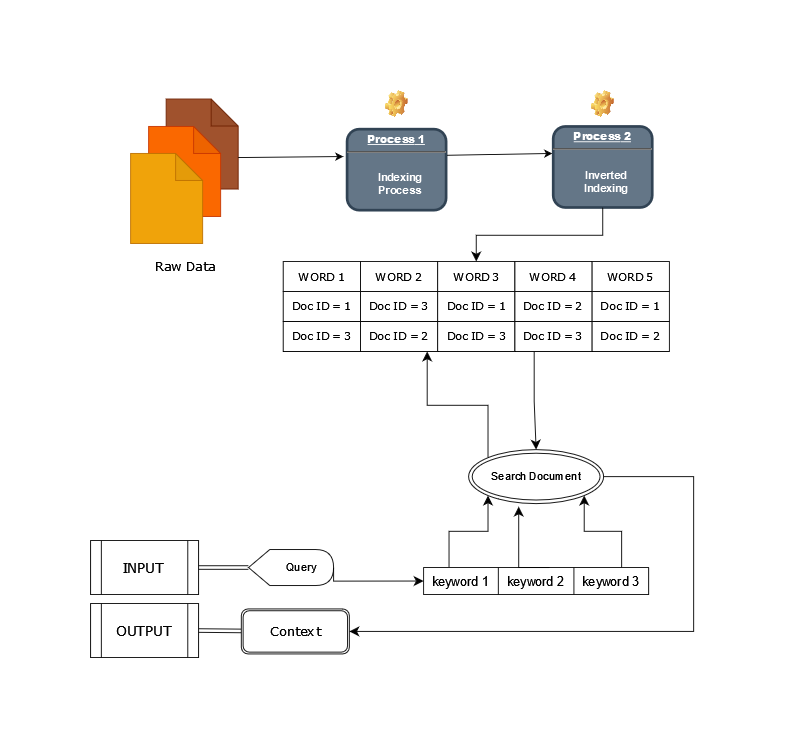

The diagram above was exported from draw.io. Its source (the exported page's mxGraphModel, read from the mxfile embedded in the PNG):
<mxGraphModel dx="1764" dy="858" grid="1" gridSize="10" guides="1" tooltips="1" connect="1" arrows="1" fold="1" page="1" pageScale="1" pageWidth="826" pageHeight="1169" background="none" math="0" shadow="0">
  <root>
    <mxCell id="0" />
    <mxCell id="1" parent="0" />
    <mxCell id="dMdMiXaisJ0_rMapzCot-96" value="" style="shape=note;whiteSpace=wrap;html=1;backgroundOutline=1;darkOpacity=0.05;fillColor=#a0522d;fontColor=#ffffff;strokeColor=#6D1F00;" vertex="1" parent="1">
      <mxGeometry x="200" y="779.5" width="80" height="100" as="geometry" />
    </mxCell>
    <mxCell id="dMdMiXaisJ0_rMapzCot-97" value="" style="shape=note;whiteSpace=wrap;html=1;backgroundOutline=1;darkOpacity=0.05;fillColor=#fa6800;fontColor=#000000;strokeColor=#C73500;" vertex="1" parent="1">
      <mxGeometry x="180.5" y="810" width="80" height="100" as="geometry" />
    </mxCell>
    <mxCell id="dMdMiXaisJ0_rMapzCot-98" value="" style="shape=note;whiteSpace=wrap;html=1;backgroundOutline=1;darkOpacity=0.05;fillColor=#f0a30a;fontColor=#000000;strokeColor=#BD7000;" vertex="1" parent="1">
      <mxGeometry x="160.5" y="840" width="80" height="100" as="geometry" />
    </mxCell>
    <mxCell id="dMdMiXaisJ0_rMapzCot-99" value="&lt;font style=&quot;font-size: 14px;&quot; face=&quot;Verdana&quot;&gt;Raw Data&lt;br&gt;&lt;/font&gt;" style="text;html=1;align=center;verticalAlign=middle;resizable=0;points=[];autosize=1;strokeColor=none;fillColor=none;" vertex="1" parent="1">
      <mxGeometry x="175.5" y="950" width="90" height="30" as="geometry" />
    </mxCell>
    <mxCell id="dMdMiXaisJ0_rMapzCot-100" value="&lt;p style=&quot;margin: 0px; margin-top: 4px; text-align: center; text-decoration: underline;&quot;&gt;&lt;strong&gt;&lt;strong&gt;Process&lt;/strong&gt; 1&lt;br&gt;&lt;/strong&gt;&lt;/p&gt;&lt;hr&gt;&lt;p style=&quot;margin: 0px; margin-left: 8px;&quot;&gt;&lt;br&gt;&lt;/p&gt;&lt;p style=&quot;margin: 0px; margin-left: 8px;&quot;&gt;Indexing &lt;br&gt;&lt;/p&gt;&lt;p style=&quot;margin: 0px; margin-left: 8px;&quot;&gt;Process&lt;/p&gt;" style="verticalAlign=middle;align=center;overflow=fill;fontSize=12;fontFamily=Helvetica;html=1;rounded=1;fontStyle=1;strokeWidth=3;fillColor=#647687;fontColor=#ffffff;strokeColor=#314354;" vertex="1" parent="1">
      <mxGeometry x="400.99999999999994" y="813" width="110" height="90" as="geometry" />
    </mxCell>
    <mxCell id="dMdMiXaisJ0_rMapzCot-101" value="" style="endArrow=classic;html=1;rounded=0;exitX=0;exitY=0;exitDx=80;exitDy=65;exitPerimeter=0;entryX=-0.037;entryY=0.338;entryDx=0;entryDy=0;entryPerimeter=0;" edge="1" parent="1" source="dMdMiXaisJ0_rMapzCot-96" target="dMdMiXaisJ0_rMapzCot-100">
      <mxGeometry width="50" height="50" relative="1" as="geometry">
        <mxPoint x="400" y="890" as="sourcePoint" />
        <mxPoint x="450" y="840" as="targetPoint" />
      </mxGeometry>
    </mxCell>
    <mxCell id="dMdMiXaisJ0_rMapzCot-102" value="" style="endArrow=classic;html=1;rounded=0;exitX=0;exitY=0;exitDx=80;exitDy=65;exitPerimeter=0;entryX=-0.037;entryY=0.338;entryDx=0;entryDy=0;entryPerimeter=0;" edge="1" parent="1">
      <mxGeometry width="50" height="50" relative="1" as="geometry">
        <mxPoint x="512" y="842" as="sourcePoint" />
        <mxPoint x="629" y="840" as="targetPoint" />
      </mxGeometry>
    </mxCell>
    <mxCell id="dMdMiXaisJ0_rMapzCot-103" value="&lt;p style=&quot;margin: 0px; margin-top: 4px; text-align: center; text-decoration: underline;&quot;&gt;&lt;strong&gt;&lt;strong&gt;Process&lt;/strong&gt; 2&lt;br&gt;&lt;/strong&gt;&lt;/p&gt;&lt;hr&gt;&lt;p style=&quot;margin: 0px; margin-left: 8px;&quot;&gt;&lt;br&gt;&lt;/p&gt;&lt;p style=&quot;margin: 0px; margin-left: 8px;&quot;&gt;Inverted&lt;br&gt;&lt;/p&gt;&lt;p style=&quot;margin: 0px; margin-left: 8px;&quot;&gt;Indexing &lt;br&gt;&lt;/p&gt;&lt;p style=&quot;margin: 0px; margin-left: 8px;&quot;&gt;&lt;br&gt;&lt;/p&gt;" style="verticalAlign=middle;align=center;overflow=fill;fontSize=12;fontFamily=Helvetica;html=1;rounded=1;fontStyle=1;strokeWidth=3;fillColor=#647687;fontColor=#ffffff;strokeColor=#314354;" vertex="1" parent="1">
      <mxGeometry x="630" y="810" width="110" height="90" as="geometry" />
    </mxCell>
    <mxCell id="dMdMiXaisJ0_rMapzCot-122" value="" style="group" vertex="1" connectable="0" parent="1">
      <mxGeometry x="330" y="960" width="429" height="100" as="geometry" />
    </mxCell>
    <mxCell id="dMdMiXaisJ0_rMapzCot-106" value="&lt;font face=&quot;Verdana&quot;&gt;WORD 1&lt;/font&gt;" style="rounded=0;whiteSpace=wrap;html=1;" vertex="1" parent="dMdMiXaisJ0_rMapzCot-122">
      <mxGeometry width="85.8" height="33.333333333333336" as="geometry" />
    </mxCell>
    <mxCell id="dMdMiXaisJ0_rMapzCot-107" value="&lt;font face=&quot;Verdana&quot;&gt;WORD 2&lt;br&gt;&lt;/font&gt;" style="rounded=0;whiteSpace=wrap;html=1;" vertex="1" parent="dMdMiXaisJ0_rMapzCot-122">
      <mxGeometry x="85.8" width="85.8" height="33.333333333333336" as="geometry" />
    </mxCell>
    <mxCell id="dMdMiXaisJ0_rMapzCot-108" value="&lt;font face=&quot;Verdana&quot;&gt;WORD 3&lt;br&gt;&lt;/font&gt;" style="rounded=0;whiteSpace=wrap;html=1;" vertex="1" parent="dMdMiXaisJ0_rMapzCot-122">
      <mxGeometry x="171.6" width="85.8" height="33.333333333333336" as="geometry" />
    </mxCell>
    <mxCell id="dMdMiXaisJ0_rMapzCot-109" value="&lt;font face=&quot;Verdana&quot;&gt;WORD 4&lt;br&gt;&lt;/font&gt;" style="rounded=0;whiteSpace=wrap;html=1;" vertex="1" parent="dMdMiXaisJ0_rMapzCot-122">
      <mxGeometry x="257.4" width="85.8" height="33.333333333333336" as="geometry" />
    </mxCell>
    <mxCell id="dMdMiXaisJ0_rMapzCot-110" value="&lt;font face=&quot;Verdana&quot;&gt;WORD 5&lt;br&gt;&lt;/font&gt;" style="rounded=0;whiteSpace=wrap;html=1;" vertex="1" parent="dMdMiXaisJ0_rMapzCot-122">
      <mxGeometry x="343.2" width="85.8" height="33.333333333333336" as="geometry" />
    </mxCell>
    <mxCell id="dMdMiXaisJ0_rMapzCot-112" value="&lt;font face=&quot;Verdana&quot;&gt;Doc ID = 1&lt;br&gt;&lt;/font&gt;" style="rounded=0;whiteSpace=wrap;html=1;" vertex="1" parent="dMdMiXaisJ0_rMapzCot-122">
      <mxGeometry y="33.333333333333336" width="85.8" height="33.333333333333336" as="geometry" />
    </mxCell>
    <mxCell id="dMdMiXaisJ0_rMapzCot-113" value="&lt;font face=&quot;Verdana&quot;&gt;Doc ID = 3&lt;br&gt;&lt;/font&gt;" style="rounded=0;whiteSpace=wrap;html=1;" vertex="1" parent="dMdMiXaisJ0_rMapzCot-122">
      <mxGeometry x="85.8" y="33.333333333333336" width="85.8" height="33.333333333333336" as="geometry" />
    </mxCell>
    <mxCell id="dMdMiXaisJ0_rMapzCot-114" value="&lt;font face=&quot;Verdana&quot;&gt;Doc ID = 1&lt;br&gt;&lt;/font&gt;" style="rounded=0;whiteSpace=wrap;html=1;" vertex="1" parent="dMdMiXaisJ0_rMapzCot-122">
      <mxGeometry x="171.6" y="33.333333333333336" width="85.8" height="33.333333333333336" as="geometry" />
    </mxCell>
    <mxCell id="dMdMiXaisJ0_rMapzCot-115" value="&lt;font face=&quot;Verdana&quot;&gt;Doc ID = 2&lt;br&gt;&lt;/font&gt;" style="rounded=0;whiteSpace=wrap;html=1;" vertex="1" parent="dMdMiXaisJ0_rMapzCot-122">
      <mxGeometry x="257.4" y="33.333333333333336" width="85.8" height="33.333333333333336" as="geometry" />
    </mxCell>
    <mxCell id="dMdMiXaisJ0_rMapzCot-116" value="&lt;font face=&quot;Verdana&quot;&gt;Doc ID = 1&lt;br&gt;&lt;/font&gt;" style="rounded=0;whiteSpace=wrap;html=1;" vertex="1" parent="dMdMiXaisJ0_rMapzCot-122">
      <mxGeometry x="343.2" y="33.333333333333336" width="85.8" height="33.333333333333336" as="geometry" />
    </mxCell>
    <mxCell id="dMdMiXaisJ0_rMapzCot-117" value="&lt;font face=&quot;Verdana&quot;&gt;Doc ID = 3&lt;br&gt;&lt;/font&gt;" style="rounded=0;whiteSpace=wrap;html=1;" vertex="1" parent="dMdMiXaisJ0_rMapzCot-122">
      <mxGeometry y="66.66666666666667" width="85.8" height="33.333333333333336" as="geometry" />
    </mxCell>
    <mxCell id="dMdMiXaisJ0_rMapzCot-118" value="&lt;font face=&quot;Verdana&quot;&gt;Doc ID = 2&lt;br&gt;&lt;/font&gt;" style="rounded=0;whiteSpace=wrap;html=1;" vertex="1" parent="dMdMiXaisJ0_rMapzCot-122">
      <mxGeometry x="85.8" y="66.66666666666667" width="85.8" height="33.333333333333336" as="geometry" />
    </mxCell>
    <mxCell id="dMdMiXaisJ0_rMapzCot-119" value="&lt;font face=&quot;Verdana&quot;&gt;Doc ID = 3&lt;br&gt;&lt;/font&gt;" style="rounded=0;whiteSpace=wrap;html=1;" vertex="1" parent="dMdMiXaisJ0_rMapzCot-122">
      <mxGeometry x="171.6" y="66.66666666666667" width="85.8" height="33.333333333333336" as="geometry" />
    </mxCell>
    <mxCell id="dMdMiXaisJ0_rMapzCot-120" value="&lt;font face=&quot;Verdana&quot;&gt;Doc ID = 3&lt;/font&gt;&lt;font face=&quot;Verdana&quot;&gt;&lt;br&gt;&lt;/font&gt;" style="rounded=0;whiteSpace=wrap;html=1;" vertex="1" parent="dMdMiXaisJ0_rMapzCot-122">
      <mxGeometry x="257.4" y="66.66666666666667" width="85.8" height="33.333333333333336" as="geometry" />
    </mxCell>
    <mxCell id="dMdMiXaisJ0_rMapzCot-121" value="&lt;font face=&quot;Verdana&quot;&gt;Doc ID = 2&lt;br&gt;&lt;/font&gt;" style="rounded=0;whiteSpace=wrap;html=1;" vertex="1" parent="dMdMiXaisJ0_rMapzCot-122">
      <mxGeometry x="343.2" y="66.66666666666667" width="85.8" height="33.333333333333336" as="geometry" />
    </mxCell>
    <mxCell id="dMdMiXaisJ0_rMapzCot-125" value="" style="edgeStyle=elbowEdgeStyle;elbow=vertical;endArrow=classic;html=1;curved=0;rounded=0;endSize=8;startSize=8;exitX=0.5;exitY=1;exitDx=0;exitDy=0;entryX=0.5;entryY=0;entryDx=0;entryDy=0;" edge="1" parent="1" source="dMdMiXaisJ0_rMapzCot-103" target="dMdMiXaisJ0_rMapzCot-108">
      <mxGeometry width="50" height="50" relative="1" as="geometry">
        <mxPoint x="470" y="1000" as="sourcePoint" />
        <mxPoint x="520" y="950" as="targetPoint" />
      </mxGeometry>
    </mxCell>
    <mxCell id="dMdMiXaisJ0_rMapzCot-127" value="" style="shape=image;html=1;verticalLabelPosition=bottom;verticalAlign=top;imageAspect=1;aspect=fixed;image=img/clipart/Gear_128x128.png" vertex="1" parent="1">
      <mxGeometry x="443.21" y="770" width="25.57" height="30" as="geometry" />
    </mxCell>
    <mxCell id="dMdMiXaisJ0_rMapzCot-128" value="" style="shape=image;html=1;verticalLabelPosition=bottom;verticalAlign=top;imageAspect=1;aspect=fixed;image=img/clipart/Gear_128x128.png" vertex="1" parent="1">
      <mxGeometry x="672.21" y="770" width="25.57" height="30" as="geometry" />
    </mxCell>
    <mxCell id="dMdMiXaisJ0_rMapzCot-130" value="&amp;nbsp;&amp;nbsp;&amp;nbsp;&amp;nbsp;&amp;nbsp;&amp;nbsp; Query" style="shape=display;whiteSpace=wrap;html=1;" vertex="1" parent="1">
      <mxGeometry x="291.5" y="1280" width="94.5" height="40" as="geometry" />
    </mxCell>
    <mxCell id="dMdMiXaisJ0_rMapzCot-132" value="" style="shape=table;startSize=0;container=1;collapsible=0;childLayout=tableLayout;fontSize=16;" vertex="1" parent="1">
      <mxGeometry x="486" y="1300" width="250" height="30" as="geometry" />
    </mxCell>
    <mxCell id="dMdMiXaisJ0_rMapzCot-141" value="" style="shape=tableRow;horizontal=0;startSize=0;swimlaneHead=0;swimlaneBody=0;strokeColor=inherit;top=0;left=0;bottom=0;right=0;collapsible=0;dropTarget=0;fillColor=none;points=[[0,0.5],[1,0.5]];portConstraint=eastwest;fontSize=16;" vertex="1" parent="dMdMiXaisJ0_rMapzCot-132">
      <mxGeometry width="250" height="30" as="geometry" />
    </mxCell>
    <mxCell id="dMdMiXaisJ0_rMapzCot-142" value="&lt;font style=&quot;font-size: 14px;&quot;&gt;keyword 1&lt;br&gt;&lt;/font&gt;" style="shape=partialRectangle;html=1;whiteSpace=wrap;connectable=0;strokeColor=inherit;overflow=hidden;fillColor=none;top=0;left=0;bottom=0;right=0;pointerEvents=1;fontSize=16;" vertex="1" parent="dMdMiXaisJ0_rMapzCot-141">
      <mxGeometry width="83" height="30" as="geometry">
        <mxRectangle width="83" height="30" as="alternateBounds" />
      </mxGeometry>
    </mxCell>
    <mxCell id="dMdMiXaisJ0_rMapzCot-143" value="&lt;font style=&quot;font-size: 14px;&quot;&gt;keyword 2&lt;br&gt;&lt;/font&gt;" style="shape=partialRectangle;html=1;whiteSpace=wrap;connectable=0;strokeColor=inherit;overflow=hidden;fillColor=none;top=0;left=0;bottom=0;right=0;pointerEvents=1;fontSize=16;" vertex="1" parent="dMdMiXaisJ0_rMapzCot-141">
      <mxGeometry x="83" width="84" height="30" as="geometry">
        <mxRectangle width="84" height="30" as="alternateBounds" />
      </mxGeometry>
    </mxCell>
    <mxCell id="dMdMiXaisJ0_rMapzCot-144" value="&lt;font style=&quot;font-size: 14px;&quot;&gt;keyword 3&lt;br&gt;&lt;/font&gt;" style="shape=partialRectangle;html=1;whiteSpace=wrap;connectable=0;strokeColor=inherit;overflow=hidden;fillColor=none;top=0;left=0;bottom=0;right=0;pointerEvents=1;fontSize=16;" vertex="1" parent="dMdMiXaisJ0_rMapzCot-141">
      <mxGeometry x="167" width="83" height="30" as="geometry">
        <mxRectangle width="83" height="30" as="alternateBounds" />
      </mxGeometry>
    </mxCell>
    <mxCell id="dMdMiXaisJ0_rMapzCot-145" value="" style="edgeStyle=elbowEdgeStyle;elbow=vertical;endArrow=classic;html=1;curved=0;rounded=0;endSize=8;startSize=8;entryX=0;entryY=1;entryDx=0;entryDy=0;exitX=0.113;exitY=-0.012;exitDx=0;exitDy=0;exitPerimeter=0;" edge="1" parent="1" source="dMdMiXaisJ0_rMapzCot-141" target="dMdMiXaisJ0_rMapzCot-151">
      <mxGeometry width="50" height="50" relative="1" as="geometry">
        <mxPoint x="563" y="1380" as="sourcePoint" />
        <mxPoint x="466" y="1180" as="targetPoint" />
      </mxGeometry>
    </mxCell>
    <mxCell id="dMdMiXaisJ0_rMapzCot-147" value="" style="edgeStyle=elbowEdgeStyle;elbow=vertical;endArrow=classic;html=1;curved=0;rounded=0;endSize=8;startSize=8;entryX=0.371;entryY=1.055;entryDx=0;entryDy=0;entryPerimeter=0;" edge="1" parent="1" target="dMdMiXaisJ0_rMapzCot-151">
      <mxGeometry width="50" height="50" relative="1" as="geometry">
        <mxPoint x="626" y="1300" as="sourcePoint" />
        <mxPoint x="636" y="1180" as="targetPoint" />
        <Array as="points">
          <mxPoint x="646" y="1300" />
        </Array>
      </mxGeometry>
    </mxCell>
    <mxCell id="dMdMiXaisJ0_rMapzCot-150" value="" style="edgeStyle=elbowEdgeStyle;elbow=vertical;endArrow=classic;html=1;curved=0;rounded=0;endSize=8;startSize=8;entryX=1;entryY=1;entryDx=0;entryDy=0;exitX=0.88;exitY=0;exitDx=0;exitDy=0;exitPerimeter=0;" edge="1" parent="1" source="dMdMiXaisJ0_rMapzCot-141" target="dMdMiXaisJ0_rMapzCot-151">
      <mxGeometry width="50" height="50" relative="1" as="geometry">
        <mxPoint x="942" y="1380" as="sourcePoint" />
        <mxPoint x="836" y="1180" as="targetPoint" />
      </mxGeometry>
    </mxCell>
    <mxCell id="dMdMiXaisJ0_rMapzCot-151" value="Search Document" style="ellipse;shape=doubleEllipse;whiteSpace=wrap;html=1;" vertex="1" parent="1">
      <mxGeometry x="536" y="1169" width="150" height="60" as="geometry" />
    </mxCell>
    <mxCell id="dMdMiXaisJ0_rMapzCot-152" value="" style="edgeStyle=elbowEdgeStyle;elbow=vertical;endArrow=classic;html=1;curved=0;rounded=0;endSize=8;startSize=8;entryX=1;entryY=1;entryDx=0;entryDy=0;exitX=0;exitY=0;exitDx=0;exitDy=0;" edge="1" parent="1" source="dMdMiXaisJ0_rMapzCot-151">
      <mxGeometry width="50" height="50" relative="1" as="geometry">
        <mxPoint x="521" y="1179" as="sourcePoint" />
        <mxPoint x="490" y="1060" as="targetPoint" />
      </mxGeometry>
    </mxCell>
    <mxCell id="dMdMiXaisJ0_rMapzCot-153" value="" style="edgeStyle=elbowEdgeStyle;elbow=vertical;endArrow=classic;html=1;curved=0;rounded=0;endSize=8;startSize=8;exitX=0.25;exitY=1;exitDx=0;exitDy=0;" edge="1" parent="1" source="dMdMiXaisJ0_rMapzCot-120" target="dMdMiXaisJ0_rMapzCot-151">
      <mxGeometry width="50" height="50" relative="1" as="geometry">
        <mxPoint x="522" y="1169" as="sourcePoint" />
        <mxPoint x="500" y="1070" as="targetPoint" />
      </mxGeometry>
    </mxCell>
    <mxCell id="dMdMiXaisJ0_rMapzCot-155" value="" style="edgeStyle=segmentEdgeStyle;endArrow=classic;html=1;curved=0;rounded=0;endSize=8;startSize=8;entryX=0;entryY=0.5;entryDx=0;entryDy=0;exitX=1;exitY=0.5;exitDx=0;exitDy=0;exitPerimeter=0;" edge="1" parent="1" source="dMdMiXaisJ0_rMapzCot-130" target="dMdMiXaisJ0_rMapzCot-141">
      <mxGeometry width="50" height="50" relative="1" as="geometry">
        <mxPoint x="296" y="1310" as="sourcePoint" />
        <mxPoint x="346" y="1260" as="targetPoint" />
        <Array as="points">
          <mxPoint x="386" y="1315" />
        </Array>
      </mxGeometry>
    </mxCell>
    <mxCell id="dMdMiXaisJ0_rMapzCot-156" value="" style="edgeStyle=elbowEdgeStyle;elbow=horizontal;endArrow=classic;html=1;curved=0;rounded=0;endSize=8;startSize=8;exitX=1;exitY=0.5;exitDx=0;exitDy=0;entryX=1;entryY=0.5;entryDx=0;entryDy=0;" edge="1" parent="1" source="dMdMiXaisJ0_rMapzCot-151" target="dMdMiXaisJ0_rMapzCot-161">
      <mxGeometry width="50" height="50" relative="1" as="geometry">
        <mxPoint x="276" y="1380" as="sourcePoint" />
        <mxPoint x="386" y="1360" as="targetPoint" />
        <Array as="points">
          <mxPoint x="786" y="1290" />
        </Array>
      </mxGeometry>
    </mxCell>
    <mxCell id="dMdMiXaisJ0_rMapzCot-161" value="&lt;font style=&quot;font-size: 14px;&quot; face=&quot;Verdana&quot;&gt;Context&lt;/font&gt;" style="shape=ext;double=1;rounded=1;whiteSpace=wrap;html=1;" vertex="1" parent="1">
      <mxGeometry x="283.5" y="1346" width="120" height="50" as="geometry" />
    </mxCell>
    <mxCell id="dMdMiXaisJ0_rMapzCot-162" value="&lt;font style=&quot;font-size: 15px;&quot; face=&quot;Verdana&quot;&gt;INPUT&lt;/font&gt;" style="shape=process;whiteSpace=wrap;html=1;backgroundOutline=1;" vertex="1" parent="1">
      <mxGeometry x="116" y="1270" width="120" height="60" as="geometry" />
    </mxCell>
    <mxCell id="dMdMiXaisJ0_rMapzCot-163" value="&lt;font style=&quot;font-size: 15px;&quot; face=&quot;Verdana&quot;&gt;OUTPUT&lt;/font&gt;" style="shape=process;whiteSpace=wrap;html=1;backgroundOutline=1;" vertex="1" parent="1">
      <mxGeometry x="116" y="1340" width="120" height="60" as="geometry" />
    </mxCell>
    <mxCell id="dMdMiXaisJ0_rMapzCot-164" value="" style="shape=link;html=1;rounded=0;exitX=1;exitY=0.5;exitDx=0;exitDy=0;entryX=0;entryY=0.5;entryDx=0;entryDy=0;entryPerimeter=0;" edge="1" parent="1" source="dMdMiXaisJ0_rMapzCot-162" target="dMdMiXaisJ0_rMapzCot-130">
      <mxGeometry width="100" relative="1" as="geometry">
        <mxPoint x="191.5" y="1299.39" as="sourcePoint" />
        <mxPoint x="286" y="1299" as="targetPoint" />
      </mxGeometry>
    </mxCell>
    <mxCell id="dMdMiXaisJ0_rMapzCot-166" value="" style="shape=link;html=1;rounded=0;exitX=1;exitY=0.5;exitDx=0;exitDy=0;" edge="1" parent="1" source="dMdMiXaisJ0_rMapzCot-163" target="dMdMiXaisJ0_rMapzCot-161">
      <mxGeometry width="100" relative="1" as="geometry">
        <mxPoint x="246" y="1372" as="sourcePoint" />
        <mxPoint x="291.5" y="1371.7" as="targetPoint" />
      </mxGeometry>
    </mxCell>
  </root>
</mxGraphModel>